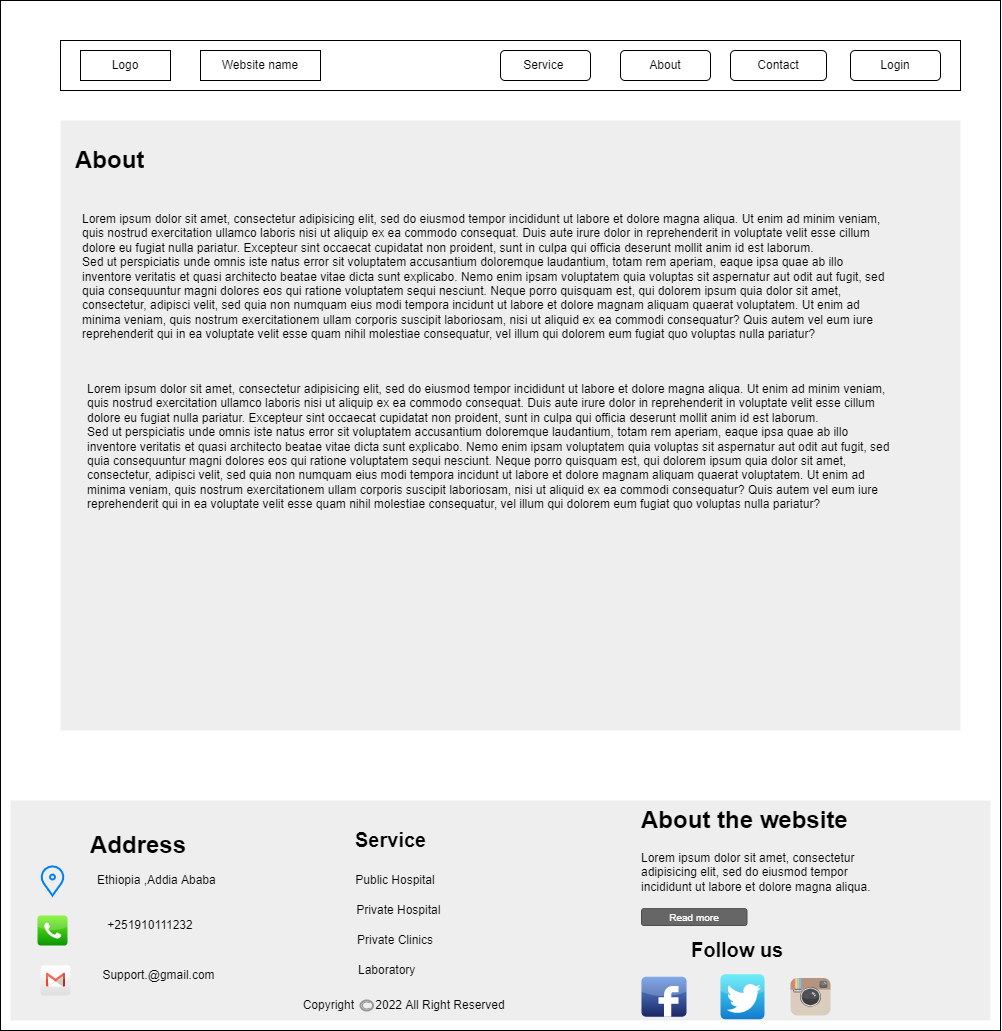

The diagram above was exported from draw.io. Its source (the exported page's mxGraphModel, read from the mxfile embedded in the PNG):
<mxGraphModel dx="3382" dy="1328" grid="1" gridSize="10" guides="1" tooltips="1" connect="1" arrows="1" fold="1" page="1" pageScale="1" pageWidth="827" pageHeight="1169" math="0" shadow="0">
  <root>
    <mxCell id="0" />
    <mxCell id="1" parent="0" />
    <mxCell id="57EHGtV_q6gRG6s0Xquf-1" value="" style="rounded=0;whiteSpace=wrap;html=1;" parent="1" vertex="1">
      <mxGeometry x="-360" y="40" width="1000" height="1030" as="geometry" />
    </mxCell>
    <mxCell id="57EHGtV_q6gRG6s0Xquf-2" value="" style="rounded=0;whiteSpace=wrap;html=1;" parent="1" vertex="1">
      <mxGeometry x="-300" y="80" width="900" height="50" as="geometry" />
    </mxCell>
    <mxCell id="57EHGtV_q6gRG6s0Xquf-3" value="Logo" style="rounded=0;whiteSpace=wrap;html=1;" parent="1" vertex="1">
      <mxGeometry x="-280" y="90" width="90" height="30" as="geometry" />
    </mxCell>
    <mxCell id="57EHGtV_q6gRG6s0Xquf-4" value="Website name" style="rounded=0;whiteSpace=wrap;html=1;" parent="1" vertex="1">
      <mxGeometry x="-160" y="90" width="120" height="30" as="geometry" />
    </mxCell>
    <mxCell id="57EHGtV_q6gRG6s0Xquf-5" value="Login" style="rounded=1;whiteSpace=wrap;html=1;" parent="1" vertex="1">
      <mxGeometry x="490" y="90" width="90" height="30" as="geometry" />
    </mxCell>
    <mxCell id="57EHGtV_q6gRG6s0Xquf-6" value="Contact" style="rounded=1;whiteSpace=wrap;html=1;" parent="1" vertex="1">
      <mxGeometry x="370" y="90" width="96" height="30" as="geometry" />
    </mxCell>
    <mxCell id="57EHGtV_q6gRG6s0Xquf-7" value="About" style="rounded=1;whiteSpace=wrap;html=1;" parent="1" vertex="1">
      <mxGeometry x="260" y="90" width="90" height="30" as="geometry" />
    </mxCell>
    <mxCell id="57EHGtV_q6gRG6s0Xquf-8" value="Service&amp;nbsp;" style="rounded=1;whiteSpace=wrap;html=1;" parent="1" vertex="1">
      <mxGeometry x="140" y="90" width="90" height="30" as="geometry" />
    </mxCell>
    <mxCell id="57EHGtV_q6gRG6s0Xquf-9" value="" style="shape=rect;fillColor=#eeeeee;strokeColor=none;rounded=0 fontsize=14;fontFamily=Helvetica;fontSize=12;fontColor=default;html=1;" parent="1" vertex="1">
      <mxGeometry x="-300" y="160" width="900" height="610" as="geometry" />
    </mxCell>
    <mxCell id="57EHGtV_q6gRG6s0Xquf-10" value="&lt;h1&gt;About&lt;/h1&gt;" style="text;html=1;strokeColor=none;fillColor=none;spacing=5;spacingTop=-20;whiteSpace=wrap;overflow=hidden;rounded=0;fontFamily=Helvetica;fontSize=12;fontColor=default;" parent="1" vertex="1">
      <mxGeometry x="-290" y="180" width="290" height="40" as="geometry" />
    </mxCell>
    <mxCell id="57EHGtV_q6gRG6s0Xquf-29" value="" style="shape=rect;fillColor=#eeeeee;strokeColor=none;rounded=0 fontsize=14;fontFamily=Helvetica;fontSize=12;fontColor=default;html=1;" parent="1" vertex="1">
      <mxGeometry x="-350" y="840" width="980" height="220" as="geometry" />
    </mxCell>
    <mxCell id="57EHGtV_q6gRG6s0Xquf-30" value="&lt;h1&gt;About the website&lt;/h1&gt;&lt;p&gt;Lorem ipsum dolor sit amet, consectetur adipisicing elit, sed do eiusmod tempor incididunt ut labore et dolore magna aliqua.&lt;/p&gt;" style="text;html=1;strokeColor=none;fillColor=none;spacing=5;spacingTop=-20;whiteSpace=wrap;overflow=hidden;rounded=0;fontFamily=Helvetica;fontSize=12;fontColor=default;" parent="1" vertex="1">
      <mxGeometry x="276" y="840" width="264" height="110" as="geometry" />
    </mxCell>
    <mxCell id="57EHGtV_q6gRG6s0Xquf-31" value="&lt;h1&gt;Address&amp;nbsp;&lt;/h1&gt;" style="text;html=1;strokeColor=none;fillColor=none;spacing=5;spacingTop=-20;whiteSpace=wrap;overflow=hidden;rounded=0;fontFamily=Helvetica;fontSize=12;fontColor=default;" parent="1" vertex="1">
      <mxGeometry x="-275" y="865" width="190" height="40" as="geometry" />
    </mxCell>
    <mxCell id="57EHGtV_q6gRG6s0Xquf-32" value="" style="html=1;verticalLabelPosition=bottom;align=center;labelBackgroundColor=#ffffff;verticalAlign=top;strokeWidth=2;strokeColor=#0080F0;shadow=0;dashed=0;shape=mxgraph.ios7.icons.location;rounded=0 fontsize=14;fontFamily=Helvetica;fontSize=12;fontColor=default;fillColor=none;gradientColor=none;" parent="1" vertex="1">
      <mxGeometry x="-320" y="905" width="24" height="30" as="geometry" />
    </mxCell>
    <mxCell id="57EHGtV_q6gRG6s0Xquf-33" value="" style="dashed=0;outlineConnect=0;html=1;align=center;labelPosition=center;verticalLabelPosition=bottom;verticalAlign=top;shape=mxgraph.webicons.phone;fillColor=#76F21E;gradientColor=#079704;rounded=0 fontsize=14;fontFamily=Helvetica;fontSize=12;fontColor=default;" parent="1" vertex="1">
      <mxGeometry x="-323" y="955" width="30" height="30" as="geometry" />
    </mxCell>
    <mxCell id="57EHGtV_q6gRG6s0Xquf-34" value="" style="dashed=0;outlineConnect=0;html=1;align=center;labelPosition=center;verticalLabelPosition=bottom;verticalAlign=top;shape=mxgraph.webicons.gmail;gradientColor=#DFDEDE;rounded=0 fontsize=14;fontFamily=Helvetica;fontSize=12;fontColor=default;" parent="1" vertex="1">
      <mxGeometry x="-320" y="1005" width="30" height="30" as="geometry" />
    </mxCell>
    <mxCell id="57EHGtV_q6gRG6s0Xquf-35" value="&lt;h1&gt;Service&lt;/h1&gt;" style="text;html=1;strokeColor=none;fillColor=none;spacing=5;spacingTop=-20;whiteSpace=wrap;overflow=hidden;rounded=0;fontFamily=Helvetica;fontSize=10&#10;;fontColor=default;" parent="1" vertex="1">
      <mxGeometry x="-10" y="865" width="100" height="40" as="geometry" />
    </mxCell>
    <mxCell id="57EHGtV_q6gRG6s0Xquf-36" value="Public Hospital&amp;nbsp; &amp;nbsp;" style="text;html=1;strokeColor=none;fillColor=none;align=center;verticalAlign=middle;whiteSpace=wrap;rounded=0;fontFamily=Helvetica;fontSize=12;fontColor=default;" parent="1" vertex="1">
      <mxGeometry x="-10" y="905" width="100" height="30" as="geometry" />
    </mxCell>
    <mxCell id="57EHGtV_q6gRG6s0Xquf-37" value="Private Hospital&amp;nbsp;" style="text;html=1;strokeColor=none;fillColor=none;align=center;verticalAlign=middle;whiteSpace=wrap;rounded=0;fontFamily=Helvetica;fontSize=12;fontColor=default;" parent="1" vertex="1">
      <mxGeometry x="-10" y="935" width="100" height="30" as="geometry" />
    </mxCell>
    <mxCell id="57EHGtV_q6gRG6s0Xquf-38" value="Private Clinics&amp;nbsp; &amp;nbsp;" style="text;html=1;strokeColor=none;fillColor=none;align=center;verticalAlign=middle;whiteSpace=wrap;rounded=0;fontFamily=Helvetica;fontSize=12;fontColor=default;" parent="1" vertex="1">
      <mxGeometry x="-10" y="965" width="100" height="30" as="geometry" />
    </mxCell>
    <mxCell id="57EHGtV_q6gRG6s0Xquf-39" value="Laboratory&amp;nbsp; &amp;nbsp; &amp;nbsp; &amp;nbsp;&amp;nbsp;" style="text;html=1;strokeColor=none;fillColor=none;align=center;verticalAlign=middle;whiteSpace=wrap;rounded=0;fontFamily=Helvetica;fontSize=12;fontColor=default;" parent="1" vertex="1">
      <mxGeometry x="-10" y="995" width="100" height="30" as="geometry" />
    </mxCell>
    <mxCell id="57EHGtV_q6gRG6s0Xquf-40" value="&lt;h1&gt;Follow us&lt;/h1&gt;" style="text;html=1;strokeColor=none;fillColor=none;spacing=5;spacingTop=-20;whiteSpace=wrap;overflow=hidden;rounded=0;fontFamily=Helvetica;fontSize=10&#10;;fontColor=default;" parent="1" vertex="1">
      <mxGeometry x="326" y="975" width="144" height="40" as="geometry" />
    </mxCell>
    <mxCell id="57EHGtV_q6gRG6s0Xquf-41" value="" style="dashed=0;outlineConnect=0;html=1;align=center;labelPosition=center;verticalLabelPosition=bottom;verticalAlign=top;shape=mxgraph.webicons.facebook;fillColor=#6294E4;gradientColor=#1A2665;rounded=0 fontsize=14;fontFamily=Helvetica;fontSize=12;fontColor=default;" parent="1" vertex="1">
      <mxGeometry x="281" y="1016.25" width="45" height="40" as="geometry" />
    </mxCell>
    <mxCell id="57EHGtV_q6gRG6s0Xquf-42" value="" style="dashed=0;outlineConnect=0;html=1;align=center;labelPosition=center;verticalLabelPosition=bottom;verticalAlign=top;shape=mxgraph.webicons.twitter;fillColor=#49EAF7;gradientColor=#137BD0;rounded=0 fontsize=14;fontFamily=Helvetica;fontSize=12;fontColor=default;" parent="1" vertex="1">
      <mxGeometry x="360" y="1013.75" width="44" height="45" as="geometry" />
    </mxCell>
    <mxCell id="57EHGtV_q6gRG6s0Xquf-43" value="" style="dashed=0;outlineConnect=0;html=1;align=center;labelPosition=center;verticalLabelPosition=bottom;verticalAlign=top;shape=mxgraph.weblogos.instagram;fillColor=#6FC0E4;gradientColor=#1E305B;rounded=0 fontsize=14;fontFamily=Helvetica;fontSize=12;fontColor=default;" parent="1" vertex="1">
      <mxGeometry x="430" y="1017.5" width="40" height="37.5" as="geometry" />
    </mxCell>
    <mxCell id="57EHGtV_q6gRG6s0Xquf-45" value="" style="strokeColor=#999999;verticalLabelPosition=bottom;shadow=0;dashed=0;verticalAlign=top;strokeWidth=2;html=1;shape=mxgraph.mockup.misc.copyrightIcon;rounded=0 fontsize=14;fontFamily=Helvetica;fontSize=12;fontColor=default;fillColor=none;gradientColor=none;" parent="1" vertex="1">
      <mxGeometry y="1040" width="12.5" height="10" as="geometry" />
    </mxCell>
    <mxCell id="57EHGtV_q6gRG6s0Xquf-46" value="Copyright&amp;nbsp;" style="text;html=1;strokeColor=none;fillColor=none;align=center;verticalAlign=middle;whiteSpace=wrap;rounded=0;fontFamily=Helvetica;fontSize=12;fontColor=default;" parent="1" vertex="1">
      <mxGeometry x="-60" y="1030" width="60" height="30" as="geometry" />
    </mxCell>
    <mxCell id="57EHGtV_q6gRG6s0Xquf-47" value="2022 All Right Reserved" style="text;html=1;strokeColor=none;fillColor=none;align=center;verticalAlign=middle;whiteSpace=wrap;rounded=0;fontFamily=Helvetica;fontSize=12;fontColor=default;" parent="1" vertex="1">
      <mxGeometry y="1030" width="160" height="30" as="geometry" />
    </mxCell>
    <mxCell id="57EHGtV_q6gRG6s0Xquf-48" value="Read more" style="rounded=1;html=1;shadow=0;dashed=0;whiteSpace=wrap;fontSize=10;fillColor=#666666;align=center;strokeColor=#4D4D4D;fontColor=#ffffff;fontFamily=Helvetica;" parent="1" vertex="1">
      <mxGeometry x="281" y="948.1199999999999" width="105.5" height="16.88" as="geometry" />
    </mxCell>
    <mxCell id="57EHGtV_q6gRG6s0Xquf-51" value="Lorem ipsum dolor sit amet, consectetur adipisicing elit, sed do eiusmod tempor incididunt ut labore et dolore magna aliqua. Ut enim ad minim veniam, quis nostrud exercitation ullamco laboris nisi ut aliquip ex ea commodo consequat. Duis aute irure dolor in reprehenderit in voluptate velit esse cillum dolore eu fugiat nulla pariatur. Excepteur sint occaecat cupidatat non proident, sunt in culpa qui officia deserunt mollit anim id est laborum.&#10;Sed ut perspiciatis unde omnis iste natus error sit voluptatem accusantium doloremque laudantium, totam rem aperiam, eaque ipsa quae ab illo inventore veritatis et quasi architecto beatae vitae dicta sunt explicabo. Nemo enim ipsam voluptatem quia voluptas sit aspernatur aut odit aut fugit, sed quia consequuntur magni dolores eos qui ratione voluptatem sequi nesciunt. Neque porro quisquam est, qui dolorem ipsum quia dolor sit amet, consectetur, adipisci velit, sed quia non numquam eius modi tempora incidunt ut labore et dolore magnam aliquam quaerat voluptatem. Ut enim ad minima veniam, quis nostrum exercitationem ullam corporis suscipit laboriosam, nisi ut aliquid ex ea commodi consequatur? Quis autem vel eum iure reprehenderit qui in ea voluptate velit esse quam nihil molestiae consequatur, vel illum qui dolorem eum fugiat quo voluptas nulla pariatur?" style="text;spacingTop=-5;whiteSpace=wrap;html=1;align=left;fontSize=12;fontFamily=Helvetica;fillColor=none;strokeColor=none;rounded=0 fontsize=14;fontColor=default;" parent="1" vertex="1">
      <mxGeometry x="-280" y="250" width="810" height="180" as="geometry" />
    </mxCell>
    <mxCell id="57EHGtV_q6gRG6s0Xquf-52" value="Lorem ipsum dolor sit amet, consectetur adipisicing elit, sed do eiusmod tempor incididunt ut labore et dolore magna aliqua. Ut enim ad minim veniam, quis nostrud exercitation ullamco laboris nisi ut aliquip ex ea commodo consequat. Duis aute irure dolor in reprehenderit in voluptate velit esse cillum dolore eu fugiat nulla pariatur. Excepteur sint occaecat cupidatat non proident, sunt in culpa qui officia deserunt mollit anim id est laborum.&#10;Sed ut perspiciatis unde omnis iste natus error sit voluptatem accusantium doloremque laudantium, totam rem aperiam, eaque ipsa quae ab illo inventore veritatis et quasi architecto beatae vitae dicta sunt explicabo. Nemo enim ipsam voluptatem quia voluptas sit aspernatur aut odit aut fugit, sed quia consequuntur magni dolores eos qui ratione voluptatem sequi nesciunt. Neque porro quisquam est, qui dolorem ipsum quia dolor sit amet, consectetur, adipisci velit, sed quia non numquam eius modi tempora incidunt ut labore et dolore magnam aliquam quaerat voluptatem. Ut enim ad minima veniam, quis nostrum exercitationem ullam corporis suscipit laboriosam, nisi ut aliquid ex ea commodi consequatur? Quis autem vel eum iure reprehenderit qui in ea voluptate velit esse quam nihil molestiae consequatur, vel illum qui dolorem eum fugiat quo voluptas nulla pariatur?" style="text;spacingTop=-5;whiteSpace=wrap;html=1;align=left;fontSize=12;fontFamily=Helvetica;fillColor=none;strokeColor=none;rounded=0 fontsize=14;fontColor=default;" parent="1" vertex="1">
      <mxGeometry x="-275" y="420" width="805" height="160" as="geometry" />
    </mxCell>
    <mxCell id="rEnQqYUuUrEGS0NUB9W_-1" value="Ethiopia ,Addia Ababa&amp;nbsp;" style="text;html=1;strokeColor=none;fillColor=none;align=center;verticalAlign=middle;whiteSpace=wrap;rounded=0;" parent="1" vertex="1">
      <mxGeometry x="-282" y="905" width="160" height="30" as="geometry" />
    </mxCell>
    <mxCell id="PoaoLhUUClePML8HnHo0-1" value="+251910111232" style="text;html=1;strokeColor=none;fillColor=none;align=center;verticalAlign=middle;whiteSpace=wrap;rounded=0;" parent="1" vertex="1">
      <mxGeometry x="-260" y="950" width="100" height="30" as="geometry" />
    </mxCell>
    <mxCell id="vA8rbOQQW5TUeoUGZ8nt-1" value="Support.@gmail.com" style="text;html=1;strokeColor=none;fillColor=none;align=center;verticalAlign=middle;whiteSpace=wrap;rounded=0;" parent="1" vertex="1">
      <mxGeometry x="-264.5" y="1000" width="125" height="30" as="geometry" />
    </mxCell>
  </root>
</mxGraphModel>